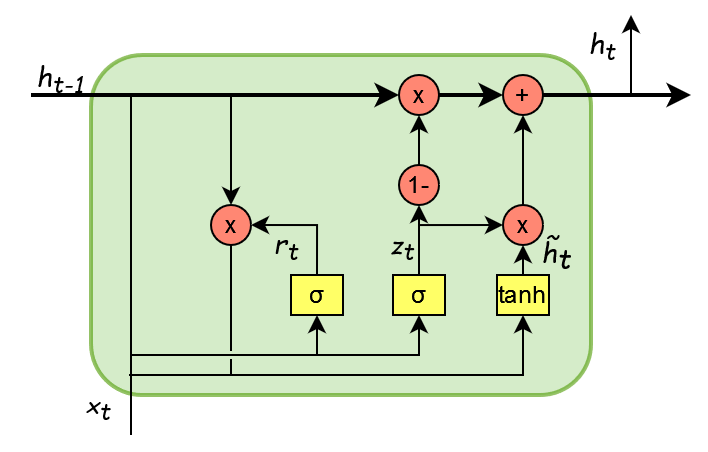

The diagram above was exported from draw.io. Its source (the exported page's mxGraphModel, read from the mxfile embedded in the PNG):
<mxGraphModel dx="666" dy="352" grid="1" gridSize="10" guides="1" tooltips="1" connect="1" arrows="1" fold="1" page="1" pageScale="1" pageWidth="827" pageHeight="1169" math="0" shadow="0">
  <root>
    <mxCell id="0" />
    <mxCell id="1" parent="0" />
    <mxCell id="52WODREtTVMcj75nlUK2-46" value="" style="rounded=1;whiteSpace=wrap;html=1;fillColor=#B9E0A5;strokeWidth=2;strokeColor=#4D9900;opacity=60;" vertex="1" parent="1">
      <mxGeometry x="70" y="150" width="250" height="170" as="geometry" />
    </mxCell>
    <mxCell id="52WODREtTVMcj75nlUK2-32" value="&lt;font style=&quot;font-size: 14px;&quot;&gt;r&lt;sub&gt;t&lt;/sub&gt;&lt;/font&gt;" style="text;html=1;align=center;verticalAlign=middle;whiteSpace=wrap;rounded=0;fontFamily=Comic Sans MS;fontStyle=2" vertex="1" parent="1">
      <mxGeometry x="150" y="230" width="36" height="30" as="geometry" />
    </mxCell>
    <mxCell id="52WODREtTVMcj75nlUK2-3" value="" style="endArrow=classic;html=1;rounded=0;strokeWidth=2;" edge="1" parent="1" source="52WODREtTVMcj75nlUK2-2">
      <mxGeometry width="50" height="50" relative="1" as="geometry">
        <mxPoint x="40" y="170" as="sourcePoint" />
        <mxPoint x="370" y="170" as="targetPoint" />
      </mxGeometry>
    </mxCell>
    <mxCell id="52WODREtTVMcj75nlUK2-5" value="" style="endArrow=classic;html=1;rounded=0;strokeWidth=2;" edge="1" parent="1" source="52WODREtTVMcj75nlUK2-6" target="52WODREtTVMcj75nlUK2-2">
      <mxGeometry width="50" height="50" relative="1" as="geometry">
        <mxPoint x="40" y="170" as="sourcePoint" />
        <mxPoint x="370" y="170" as="targetPoint" />
      </mxGeometry>
    </mxCell>
    <mxCell id="52WODREtTVMcj75nlUK2-2" value="+" style="ellipse;whiteSpace=wrap;html=1;aspect=fixed;fillColor=#FF8773;" vertex="1" parent="1">
      <mxGeometry x="276" y="160" width="20" height="20" as="geometry" />
    </mxCell>
    <mxCell id="52WODREtTVMcj75nlUK2-7" value="" style="endArrow=classic;html=1;rounded=0;strokeWidth=2;" edge="1" parent="1" target="52WODREtTVMcj75nlUK2-6">
      <mxGeometry width="50" height="50" relative="1" as="geometry">
        <mxPoint x="40" y="170" as="sourcePoint" />
        <mxPoint x="270" y="170" as="targetPoint" />
      </mxGeometry>
    </mxCell>
    <mxCell id="52WODREtTVMcj75nlUK2-6" value="x" style="ellipse;whiteSpace=wrap;html=1;aspect=fixed;fillColor=#FF8773;" vertex="1" parent="1">
      <mxGeometry x="224" y="160" width="20" height="20" as="geometry" />
    </mxCell>
    <mxCell id="52WODREtTVMcj75nlUK2-27" style="edgeStyle=orthogonalEdgeStyle;rounded=0;orthogonalLoop=1;jettySize=auto;html=1;exitX=0.5;exitY=0;exitDx=0;exitDy=0;entryX=0.5;entryY=1;entryDx=0;entryDy=0;" edge="1" parent="1" source="52WODREtTVMcj75nlUK2-9" target="52WODREtTVMcj75nlUK2-2">
      <mxGeometry relative="1" as="geometry" />
    </mxCell>
    <mxCell id="52WODREtTVMcj75nlUK2-9" value="x" style="ellipse;whiteSpace=wrap;html=1;aspect=fixed;fillColor=#FF8773;" vertex="1" parent="1">
      <mxGeometry x="276" y="225" width="20" height="20" as="geometry" />
    </mxCell>
    <mxCell id="52WODREtTVMcj75nlUK2-30" style="edgeStyle=orthogonalEdgeStyle;rounded=0;orthogonalLoop=1;jettySize=auto;html=1;exitX=0.5;exitY=0;exitDx=0;exitDy=0;entryX=0.5;entryY=1;entryDx=0;entryDy=0;" edge="1" parent="1" source="52WODREtTVMcj75nlUK2-17" target="52WODREtTVMcj75nlUK2-6">
      <mxGeometry relative="1" as="geometry" />
    </mxCell>
    <mxCell id="52WODREtTVMcj75nlUK2-17" value="1-" style="ellipse;whiteSpace=wrap;html=1;aspect=fixed;fillColor=#FF8773;" vertex="1" parent="1">
      <mxGeometry x="224" y="205" width="20" height="20" as="geometry" />
    </mxCell>
    <mxCell id="52WODREtTVMcj75nlUK2-44" style="edgeStyle=orthogonalEdgeStyle;rounded=0;orthogonalLoop=1;jettySize=auto;html=1;exitX=0.5;exitY=0.75;exitDx=0;exitDy=0;endArrow=none;endFill=0;exitPerimeter=0;" edge="1" parent="1" source="52WODREtTVMcj75nlUK2-18">
      <mxGeometry relative="1" as="geometry">
        <mxPoint x="140" y="298" as="targetPoint" />
        <mxPoint x="140" y="247" as="sourcePoint" />
      </mxGeometry>
    </mxCell>
    <mxCell id="52WODREtTVMcj75nlUK2-18" value="x" style="ellipse;whiteSpace=wrap;html=1;aspect=fixed;fillColor=#FF8773;" vertex="1" parent="1">
      <mxGeometry x="130" y="225" width="20" height="20" as="geometry" />
    </mxCell>
    <mxCell id="52WODREtTVMcj75nlUK2-23" style="edgeStyle=orthogonalEdgeStyle;rounded=0;orthogonalLoop=1;jettySize=auto;html=1;exitX=0.5;exitY=0;exitDx=0;exitDy=0;entryX=1;entryY=0.5;entryDx=0;entryDy=0;" edge="1" parent="1" source="52WODREtTVMcj75nlUK2-19" target="52WODREtTVMcj75nlUK2-18">
      <mxGeometry relative="1" as="geometry" />
    </mxCell>
    <mxCell id="52WODREtTVMcj75nlUK2-19" value="σ" style="rounded=0;whiteSpace=wrap;html=1;fillColor=#FFFF66;" vertex="1" parent="1">
      <mxGeometry x="170" y="260" width="26" height="20" as="geometry" />
    </mxCell>
    <mxCell id="52WODREtTVMcj75nlUK2-29" style="edgeStyle=orthogonalEdgeStyle;rounded=0;orthogonalLoop=1;jettySize=auto;html=1;exitX=0.5;exitY=0;exitDx=0;exitDy=0;entryX=0.5;entryY=1;entryDx=0;entryDy=0;" edge="1" parent="1" source="52WODREtTVMcj75nlUK2-20" target="52WODREtTVMcj75nlUK2-17">
      <mxGeometry relative="1" as="geometry" />
    </mxCell>
    <mxCell id="52WODREtTVMcj75nlUK2-31" style="edgeStyle=orthogonalEdgeStyle;rounded=0;orthogonalLoop=1;jettySize=auto;html=1;exitX=0.5;exitY=0;exitDx=0;exitDy=0;entryX=0;entryY=0.5;entryDx=0;entryDy=0;" edge="1" parent="1" source="52WODREtTVMcj75nlUK2-20" target="52WODREtTVMcj75nlUK2-9">
      <mxGeometry relative="1" as="geometry" />
    </mxCell>
    <mxCell id="52WODREtTVMcj75nlUK2-20" value="σ" style="rounded=0;whiteSpace=wrap;html=1;fillColor=#FFFF66;" vertex="1" parent="1">
      <mxGeometry x="221" y="260" width="26" height="20" as="geometry" />
    </mxCell>
    <mxCell id="52WODREtTVMcj75nlUK2-26" style="edgeStyle=orthogonalEdgeStyle;rounded=0;orthogonalLoop=1;jettySize=auto;html=1;exitX=0.5;exitY=0;exitDx=0;exitDy=0;entryX=0.5;entryY=1;entryDx=0;entryDy=0;" edge="1" parent="1" source="52WODREtTVMcj75nlUK2-21" target="52WODREtTVMcj75nlUK2-9">
      <mxGeometry relative="1" as="geometry" />
    </mxCell>
    <mxCell id="52WODREtTVMcj75nlUK2-21" value="tanh" style="rounded=0;whiteSpace=wrap;html=1;fillColor=#FFFF66;" vertex="1" parent="1">
      <mxGeometry x="273" y="260" width="26" height="20" as="geometry" />
    </mxCell>
    <mxCell id="52WODREtTVMcj75nlUK2-22" value="" style="endArrow=classic;html=1;rounded=0;entryX=0.5;entryY=0;entryDx=0;entryDy=0;" edge="1" parent="1" target="52WODREtTVMcj75nlUK2-18">
      <mxGeometry width="50" height="50" relative="1" as="geometry">
        <mxPoint x="140" y="170" as="sourcePoint" />
        <mxPoint x="140" y="180" as="targetPoint" />
      </mxGeometry>
    </mxCell>
    <mxCell id="52WODREtTVMcj75nlUK2-25" value="" style="endArrow=classic;html=1;rounded=0;entryX=0.5;entryY=1;entryDx=0;entryDy=0;" edge="1" parent="1" target="52WODREtTVMcj75nlUK2-19">
      <mxGeometry width="50" height="50" relative="1" as="geometry">
        <mxPoint x="90" y="340" as="sourcePoint" />
        <mxPoint x="80" y="290" as="targetPoint" />
        <Array as="points">
          <mxPoint x="90" y="340" />
          <mxPoint x="90" y="300" />
          <mxPoint x="183" y="300" />
        </Array>
      </mxGeometry>
    </mxCell>
    <mxCell id="52WODREtTVMcj75nlUK2-28" value="" style="endArrow=classic;html=1;rounded=0;entryX=0.5;entryY=1;entryDx=0;entryDy=0;" edge="1" parent="1" target="52WODREtTVMcj75nlUK2-20">
      <mxGeometry width="50" height="50" relative="1" as="geometry">
        <mxPoint x="90" y="170" as="sourcePoint" />
        <mxPoint x="90" y="300" as="targetPoint" />
        <Array as="points">
          <mxPoint x="90" y="300" />
          <mxPoint x="234" y="300" />
        </Array>
      </mxGeometry>
    </mxCell>
    <mxCell id="52WODREtTVMcj75nlUK2-33" value="z&lt;font style=&quot;font-size: 14px;&quot;&gt;&lt;sub&gt;t&lt;/sub&gt;&lt;/font&gt;" style="text;html=1;align=center;verticalAlign=middle;whiteSpace=wrap;rounded=0;fontFamily=Comic Sans MS;fontStyle=2" vertex="1" parent="1">
      <mxGeometry x="196" y="230" width="60" height="30" as="geometry" />
    </mxCell>
    <mxCell id="52WODREtTVMcj75nlUK2-34" value="&lt;font style=&quot;font-size: 14px;&quot;&gt;h&lt;sub style=&quot;font-size: 14px;&quot;&gt;t&lt;/sub&gt;&lt;/font&gt;" style="text;html=1;align=center;verticalAlign=middle;whiteSpace=wrap;rounded=0;fontSize=14;fontFamily=Comic Sans MS;fontStyle=2" vertex="1" parent="1">
      <mxGeometry x="273" y="235" width="60" height="30" as="geometry" />
    </mxCell>
    <mxCell id="52WODREtTVMcj75nlUK2-35" value="~" style="text;html=1;align=center;verticalAlign=middle;whiteSpace=wrap;rounded=0;fontFamily=Comic Sans MS;fontStyle=2" vertex="1" parent="1">
      <mxGeometry x="271" y="225" width="60" height="30" as="geometry" />
    </mxCell>
    <mxCell id="52WODREtTVMcj75nlUK2-36" value="" style="endArrow=classic;html=1;rounded=0;" edge="1" parent="1">
      <mxGeometry width="50" height="50" relative="1" as="geometry">
        <mxPoint x="340" y="170" as="sourcePoint" />
        <mxPoint x="340" y="130" as="targetPoint" />
      </mxGeometry>
    </mxCell>
    <mxCell id="52WODREtTVMcj75nlUK2-37" value="&lt;font style=&quot;font-size: 14px;&quot;&gt;h&lt;sub&gt;t-1&lt;br style=&quot;font-size: 14px;&quot;&gt;&lt;/sub&gt;&lt;/font&gt;" style="text;html=1;align=center;verticalAlign=middle;whiteSpace=wrap;rounded=0;fontFamily=Comic Sans MS;fontStyle=2" vertex="1" parent="1">
      <mxGeometry x="25" y="147" width="60" height="30" as="geometry" />
    </mxCell>
    <mxCell id="52WODREtTVMcj75nlUK2-38" value="&lt;font style=&quot;font-size: 14px;&quot;&gt;h&lt;sub&gt;t&lt;/sub&gt;&lt;/font&gt;" style="text;html=1;align=center;verticalAlign=middle;whiteSpace=wrap;rounded=0;fontFamily=Comic Sans MS;fontStyle=2" vertex="1" parent="1">
      <mxGeometry x="296" y="130" width="60" height="30" as="geometry" />
    </mxCell>
    <mxCell id="52WODREtTVMcj75nlUK2-39" value="x&lt;font style=&quot;font-size: 14px;&quot;&gt;&lt;sub&gt;t&lt;/sub&gt;&lt;/font&gt;" style="text;html=1;align=center;verticalAlign=middle;whiteSpace=wrap;rounded=0;fontFamily=Comic Sans MS;fontStyle=2" vertex="1" parent="1">
      <mxGeometry x="44" y="310" width="60" height="30" as="geometry" />
    </mxCell>
    <mxCell id="52WODREtTVMcj75nlUK2-42" value="" style="endArrow=classic;html=1;rounded=0;entryX=0.5;entryY=1;entryDx=0;entryDy=0;exitX=0.75;exitY=0;exitDx=0;exitDy=0;" edge="1" parent="1" source="52WODREtTVMcj75nlUK2-39" target="52WODREtTVMcj75nlUK2-21">
      <mxGeometry width="50" height="50" relative="1" as="geometry">
        <mxPoint x="130" y="280" as="sourcePoint" />
        <mxPoint x="180" y="230" as="targetPoint" />
        <Array as="points">
          <mxPoint x="286" y="310" />
        </Array>
      </mxGeometry>
    </mxCell>
    <mxCell id="52WODREtTVMcj75nlUK2-45" value="" style="endArrow=none;html=1;rounded=0;" edge="1" parent="1">
      <mxGeometry width="50" height="50" relative="1" as="geometry">
        <mxPoint x="140" y="302" as="sourcePoint" />
        <mxPoint x="140" y="310" as="targetPoint" />
        <Array as="points">
          <mxPoint x="140" y="303" />
        </Array>
      </mxGeometry>
    </mxCell>
  </root>
</mxGraphModel>